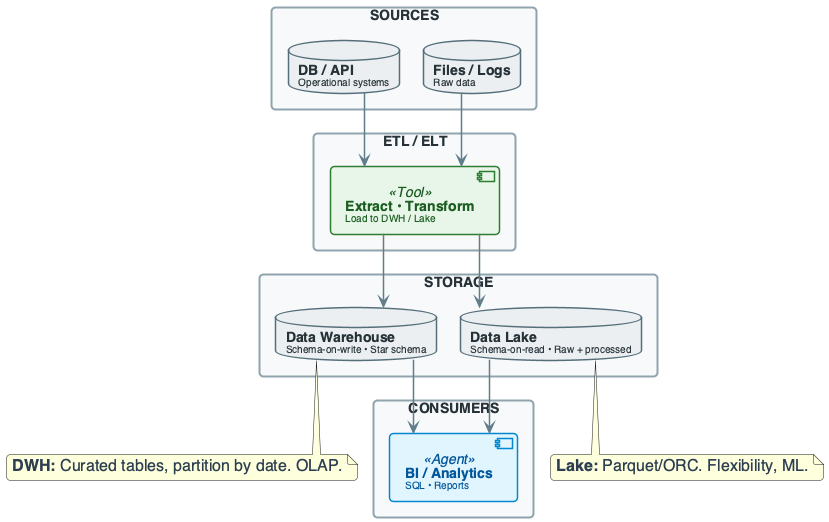

The diagram above was rendered by PlantUML. Its source (embedded in the PNG):
@startuml
'=================================================
' CANONICAL DIAGRAM TEMPLATE - DATA ENGINEERING
'=================================================

top to bottom direction
skinparam linetype ortho
skinparam shadowing false
skinparam roundcorner 8
skinparam handwritten false
skinparam nodesep 24
skinparam ranksep 28

'-------------------------
' FONT & GLOBAL STYLE
'-------------------------
skinparam defaultFontName "Segoe UI, Helvetica, sans-serif"
skinparam defaultFontSize 16
skinparam defaultFontColor #2C3E50

'-------------------------
' GENERIC BOX STYLE
'-------------------------
skinparam rectangle {
    BackgroundColor #F8F9FA
    BorderColor #90A4AE
    BorderThickness 2
    FontColor #263238
    FontSize 14
    FontStyle bold
    Padding 20
}

skinparam component {
    BackgroundColor #FFFFFF
    BorderColor #78909C
    BorderThickness 1.5
    FontSize 14
    Padding 12
}

skinparam database {
    BackgroundColor #ECEFF1
    BorderColor #546E7A
    BorderThickness 1.5
    FontSize 14
    FontColor #263238
}

skinparam arrow {
    Color #607D8B
    Thickness 1.5
    FontSize 11
    FontColor #546E7A
}

'-------------------------
' SEMANTIC STEREOTYPES
'-------------------------
skinparam component<<UI>> {
    BorderColor #8E24AA
    BackgroundColor #F3E5F5
    FontColor #4A148C
}

skinparam component<<Agent>> {
    BorderColor #0288D1
    BackgroundColor #E1F5FE
    FontColor #01579B
}

skinparam component<<Tool>> {
    BorderColor #2E7D32
    BackgroundColor #E8F5E9
    FontColor #1B5E20
}

skinparam component<<Config>> {
    BorderColor #F57C00
    BackgroundColor #FFF3E0
    FontColor #E65100
}

skinparam component<<Bad>> {
    BorderColor #C62828
    BackgroundColor #FFEBEE
    FontColor #B71C1C
}

skinparam component<<V1>> {
    BorderColor #F57C00
    BackgroundColor #FFF3E0
    FontColor #E65100
}

skinparam component<<V2>> {
    BorderColor #2E7D32
    BackgroundColor #E8F5E9
    FontColor #1B5E20
}

skinparam component<<up>> {
    BackgroundColor #E8F5E9
    BorderColor #2E7D32
}

skinparam component<<down>> {
    BackgroundColor #FFEBEE
    BorderColor #C62828
}

skinparam database<<up>> {
    BackgroundColor #E8F5E9
    BorderColor #2E7D32
}

skinparam database<<down>> {
    BackgroundColor #FFEBEE
    BorderColor #C62828
}

skinparam component<<success>> {
    BackgroundColor #E8F5E9
    BorderColor #2E7D32
}

skinparam component<<failure>> {
    BackgroundColor #FFEBEE
    BorderColor #C62828
}

'=================================================

' DWH AND LAKE IN THE ANALYTICS PIPELINE
rectangle "SOURCES" #F8F9FA {
    database "**DB / API**\n<size:10>Operational systems</size>" as SRC1
    database "**Files / Logs**\n<size:10>Raw data</size>" as SRC2
}

rectangle "ETL / ELT" #F8F9FA {
    component "**Extract • Transform**\n<size:10>Load to DWH / Lake</size>" as ETL <<Tool>>
}

rectangle "STORAGE" #F8F9FA {
    database "**Data Warehouse**\n<size:10>Schema-on-write • Star schema</size>" as DWH
    database "**Data Lake**\n<size:10>Schema-on-read • Raw + processed</size>" as LAKE
}

rectangle "CONSUMERS" #F8F9FA {
    component "**BI / Analytics**\n<size:10>SQL • Reports</size>" as BI <<Agent>>
}

SRC1 --> ETL
SRC2 --> ETL
ETL --> DWH
ETL --> LAKE
DWH --> BI
LAKE --> BI

note bottom of DWH : **DWH:** Curated tables, partition by date. OLAP.
note bottom of LAKE : **Lake:** Parquet/ORC. Flexibility, ML.

@enduml